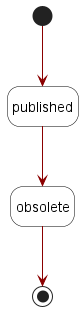

The diagram above was rendered by PlantUML. Its source (embedded in the PNG):
@startuml
skinparam state {
    BackgroundColor White
    BorderColor Black
    ArrowColor DarkRed
    shadowing true
}
hide empty description

[*] -d-> published
published -d-> obsolete
obsolete --> [*]

@enduml